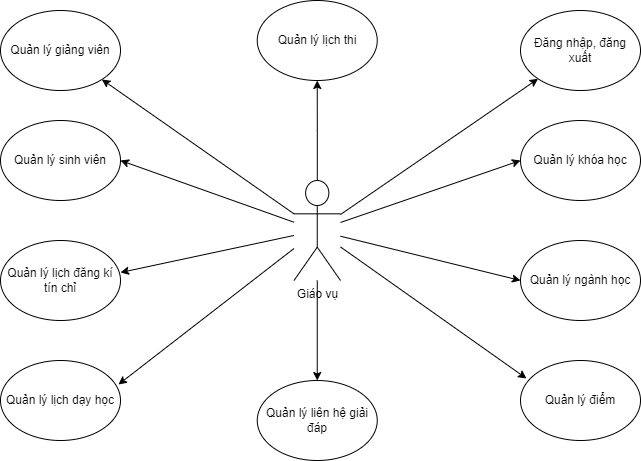

The diagram above was exported from draw.io. Its source (the exported page's mxGraphModel, read from the mxfile embedded in the PNG):
<mxGraphModel dx="812" dy="574" grid="1" gridSize="10" guides="1" tooltips="1" connect="1" arrows="1" fold="1" page="1" pageScale="1" pageWidth="827" pageHeight="1169" background="none" math="0" shadow="0">
  <root>
    <mxCell id="0" />
    <mxCell id="1" parent="0" />
    <mxCell id="K3kaIz_aA8xM1u7MluyV-20" value="" style="edgeStyle=orthogonalEdgeStyle;rounded=0;orthogonalLoop=1;jettySize=auto;html=1;" parent="1" source="K3kaIz_aA8xM1u7MluyV-1" target="K3kaIz_aA8xM1u7MluyV-11" edge="1">
      <mxGeometry relative="1" as="geometry" />
    </mxCell>
    <mxCell id="3" value="" style="edgeStyle=none;html=1;fontFamily=Helvetica;fontSize=12;" edge="1" parent="1" source="K3kaIz_aA8xM1u7MluyV-1" target="2">
      <mxGeometry relative="1" as="geometry" />
    </mxCell>
    <mxCell id="K3kaIz_aA8xM1u7MluyV-1" value="Giáo vụ" style="shape=umlActor;verticalLabelPosition=bottom;verticalAlign=top;html=1;outlineConnect=0;" parent="1" vertex="1">
      <mxGeometry x="353.5" y="300" width="46.5" height="100" as="geometry" />
    </mxCell>
    <mxCell id="K3kaIz_aA8xM1u7MluyV-2" value="Đăng nhập, đăng xuất" style="ellipse;whiteSpace=wrap;html=1;" parent="1" vertex="1">
      <mxGeometry x="580" y="130" width="120" height="80" as="geometry" />
    </mxCell>
    <mxCell id="K3kaIz_aA8xM1u7MluyV-3" value="Quản lý khóa học" style="ellipse;whiteSpace=wrap;html=1;" parent="1" vertex="1">
      <mxGeometry x="580" y="240" width="120" height="80" as="geometry" />
    </mxCell>
    <mxCell id="K3kaIz_aA8xM1u7MluyV-5" value="Quản lý ngành học" style="ellipse;whiteSpace=wrap;html=1;" parent="1" vertex="1">
      <mxGeometry x="580" y="360" width="120" height="80" as="geometry" />
    </mxCell>
    <mxCell id="K3kaIz_aA8xM1u7MluyV-6" value="Quản lý sinh viên" style="ellipse;whiteSpace=wrap;html=1;" parent="1" vertex="1">
      <mxGeometry x="60" y="240" width="120" height="80" as="geometry" />
    </mxCell>
    <mxCell id="K3kaIz_aA8xM1u7MluyV-7" value="Quản lý lịch đăng kí tín chỉ" style="ellipse;whiteSpace=wrap;html=1;" parent="1" vertex="1">
      <mxGeometry x="60" y="360" width="120" height="80" as="geometry" />
    </mxCell>
    <mxCell id="K3kaIz_aA8xM1u7MluyV-8" value="Quản lý giảng viên" style="ellipse;whiteSpace=wrap;html=1;" parent="1" vertex="1">
      <mxGeometry x="60" y="130" width="120" height="80" as="geometry" />
    </mxCell>
    <mxCell id="K3kaIz_aA8xM1u7MluyV-9" value="Quản lý lịch dạy học" style="ellipse;whiteSpace=wrap;html=1;" parent="1" vertex="1">
      <mxGeometry x="60" y="480" width="120" height="80" as="geometry" />
    </mxCell>
    <mxCell id="K3kaIz_aA8xM1u7MluyV-10" value="Quản lý điểm" style="ellipse;whiteSpace=wrap;html=1;" parent="1" vertex="1">
      <mxGeometry x="580" y="480" width="120" height="80" as="geometry" />
    </mxCell>
    <mxCell id="K3kaIz_aA8xM1u7MluyV-11" value="Quản lý lịch thi" style="ellipse;whiteSpace=wrap;html=1;" parent="1" vertex="1">
      <mxGeometry x="316.75" y="120" width="120" height="80" as="geometry" />
    </mxCell>
    <mxCell id="K3kaIz_aA8xM1u7MluyV-12" value="" style="endArrow=classic;html=1;rounded=0;exitX=0;exitY=0.3333333333333333;exitDx=0;exitDy=0;exitPerimeter=0;" parent="1" source="K3kaIz_aA8xM1u7MluyV-1" target="K3kaIz_aA8xM1u7MluyV-8" edge="1">
      <mxGeometry width="50" height="50" relative="1" as="geometry">
        <mxPoint x="340" y="320" as="sourcePoint" />
        <mxPoint x="310" y="320" as="targetPoint" />
      </mxGeometry>
    </mxCell>
    <mxCell id="K3kaIz_aA8xM1u7MluyV-13" value="" style="endArrow=classic;html=1;rounded=0;entryX=1;entryY=0.5;entryDx=0;entryDy=0;" parent="1" source="K3kaIz_aA8xM1u7MluyV-1" target="K3kaIz_aA8xM1u7MluyV-6" edge="1">
      <mxGeometry width="50" height="50" relative="1" as="geometry">
        <mxPoint x="330" y="340" as="sourcePoint" />
        <mxPoint x="171.9470579154313" y="208.60026676052132" as="targetPoint" />
      </mxGeometry>
    </mxCell>
    <mxCell id="K3kaIz_aA8xM1u7MluyV-14" value="" style="endArrow=classic;html=1;rounded=0;entryX=1;entryY=0.4;entryDx=0;entryDy=0;entryPerimeter=0;" parent="1" source="K3kaIz_aA8xM1u7MluyV-1" target="K3kaIz_aA8xM1u7MluyV-7" edge="1">
      <mxGeometry width="50" height="50" relative="1" as="geometry">
        <mxPoint x="330" y="360" as="sourcePoint" />
        <mxPoint x="190" y="390" as="targetPoint" />
      </mxGeometry>
    </mxCell>
    <mxCell id="K3kaIz_aA8xM1u7MluyV-15" value="" style="endArrow=classic;html=1;rounded=0;entryX=0.983;entryY=0.3;entryDx=0;entryDy=0;entryPerimeter=0;" parent="1" source="K3kaIz_aA8xM1u7MluyV-1" target="K3kaIz_aA8xM1u7MluyV-9" edge="1">
      <mxGeometry width="50" height="50" relative="1" as="geometry">
        <mxPoint x="340" y="370" as="sourcePoint" />
        <mxPoint x="200" y="400" as="targetPoint" />
      </mxGeometry>
    </mxCell>
    <mxCell id="K3kaIz_aA8xM1u7MluyV-16" value="" style="endArrow=classic;html=1;rounded=0;entryX=0;entryY=1;entryDx=0;entryDy=0;" parent="1" source="K3kaIz_aA8xM1u7MluyV-1" target="K3kaIz_aA8xM1u7MluyV-2" edge="1">
      <mxGeometry width="50" height="50" relative="1" as="geometry">
        <mxPoint x="410" y="320" as="sourcePoint" />
        <mxPoint x="210" y="410" as="targetPoint" />
      </mxGeometry>
    </mxCell>
    <mxCell id="K3kaIz_aA8xM1u7MluyV-17" value="" style="endArrow=classic;html=1;rounded=0;entryX=0;entryY=0.5;entryDx=0;entryDy=0;" parent="1" source="K3kaIz_aA8xM1u7MluyV-1" target="K3kaIz_aA8xM1u7MluyV-3" edge="1">
      <mxGeometry width="50" height="50" relative="1" as="geometry">
        <mxPoint x="420" y="340" as="sourcePoint" />
        <mxPoint x="607.5735931288073" y="208.2842712474618" as="targetPoint" />
      </mxGeometry>
    </mxCell>
    <mxCell id="K3kaIz_aA8xM1u7MluyV-18" value="" style="endArrow=classic;html=1;rounded=0;entryX=0;entryY=0.5;entryDx=0;entryDy=0;" parent="1" source="K3kaIz_aA8xM1u7MluyV-1" target="K3kaIz_aA8xM1u7MluyV-5" edge="1">
      <mxGeometry width="50" height="50" relative="1" as="geometry">
        <mxPoint x="420" y="360" as="sourcePoint" />
        <mxPoint x="593.96" y="312" as="targetPoint" />
      </mxGeometry>
    </mxCell>
    <mxCell id="K3kaIz_aA8xM1u7MluyV-19" value="" style="endArrow=classic;html=1;rounded=0;entryX=0.05;entryY=0.225;entryDx=0;entryDy=0;entryPerimeter=0;" parent="1" source="K3kaIz_aA8xM1u7MluyV-1" target="K3kaIz_aA8xM1u7MluyV-10" edge="1">
      <mxGeometry width="50" height="50" relative="1" as="geometry">
        <mxPoint x="420" y="370" as="sourcePoint" />
        <mxPoint x="592.04" y="392" as="targetPoint" />
      </mxGeometry>
    </mxCell>
    <mxCell id="2" value="&lt;span id=&quot;docs-internal-guid-537cddf0-7fff-da7c-63ef-b7de0930db6c&quot;&gt;&lt;span style=&quot;color: rgb(0 , 0 , 0) ; background-color: rgb(255 , 255 , 255) ; vertical-align: baseline&quot;&gt;Quản lý liên hệ giải đáp&lt;/span&gt;&lt;/span&gt;" style="ellipse;whiteSpace=wrap;html=1;" vertex="1" parent="1">
      <mxGeometry x="316.75" y="500" width="120" height="80" as="geometry" />
    </mxCell>
  </root>
</mxGraphModel>